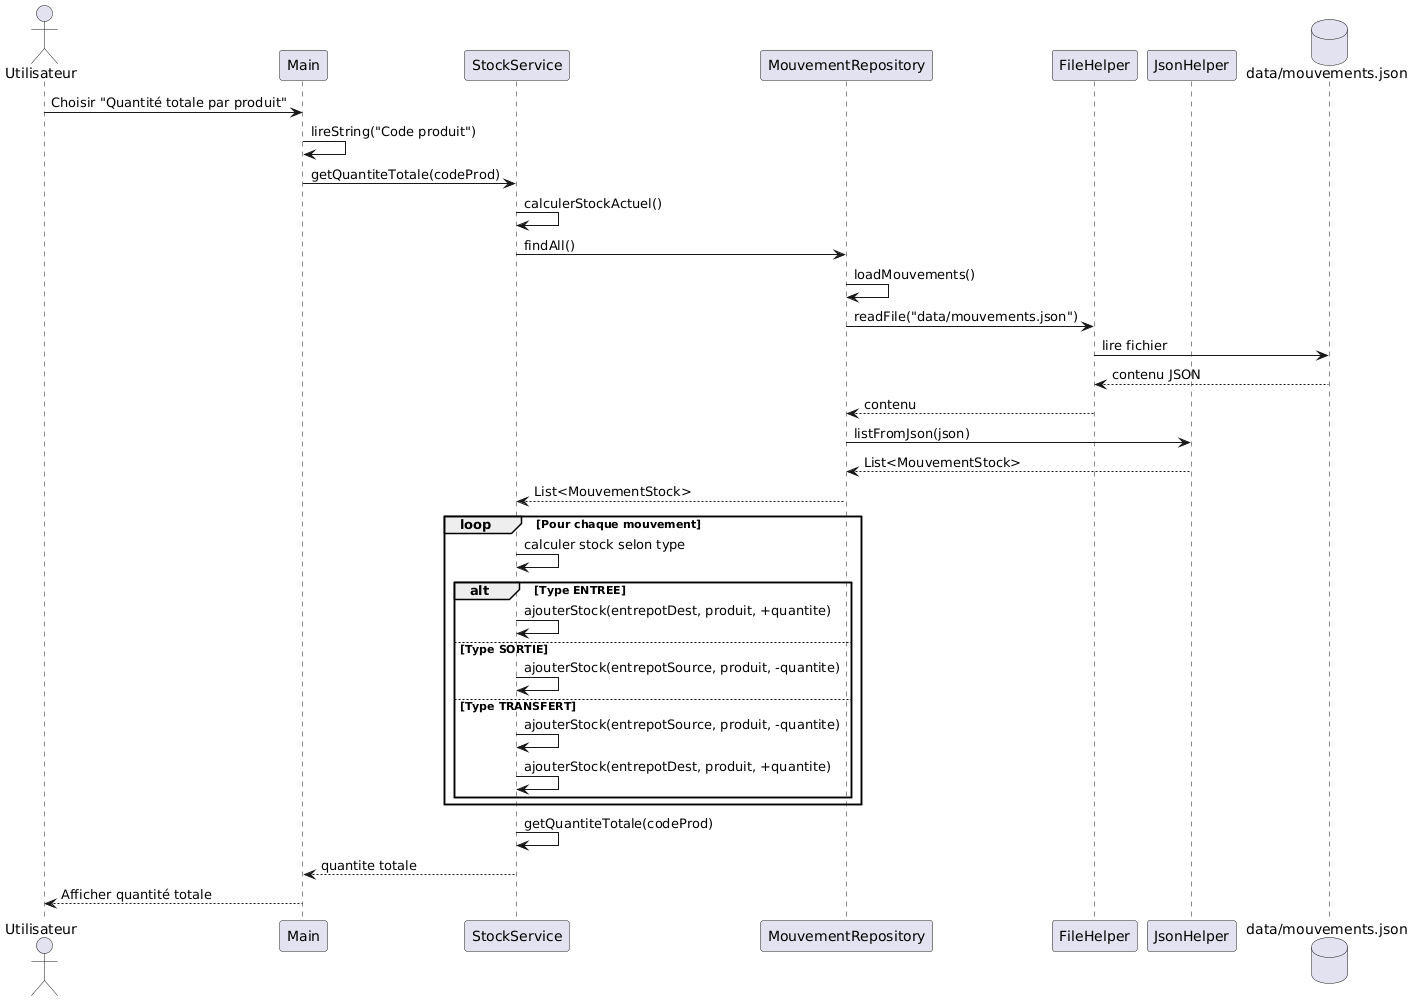

The diagram above was rendered by PlantUML. Its source (embedded in the PNG):
@startuml
actor Utilisateur
participant Main
participant StockService
participant MouvementRepository
participant FileHelper
participant JsonHelper
database "data/mouvements.json"

Utilisateur -> Main: Choisir "Quantité totale par produit"
Main -> Main: lireString("Code produit")
Main -> StockService: getQuantiteTotale(codeProd)
StockService -> StockService: calculerStockActuel()
StockService -> MouvementRepository: findAll()
MouvementRepository -> MouvementRepository: loadMouvements()
MouvementRepository -> FileHelper: readFile("data/mouvements.json")
FileHelper -> "data/mouvements.json": lire fichier
"data/mouvements.json" --> FileHelper: contenu JSON
FileHelper --> MouvementRepository: contenu
MouvementRepository -> JsonHelper: listFromJson(json)
JsonHelper --> MouvementRepository: List<MouvementStock>
MouvementRepository --> StockService: List<MouvementStock>
loop Pour chaque mouvement
    StockService -> StockService: calculer stock selon type
    alt Type ENTREE
        StockService -> StockService: ajouterStock(entrepotDest, produit, +quantite)
    else Type SORTIE
        StockService -> StockService: ajouterStock(entrepotSource, produit, -quantite)
    else Type TRANSFERT
        StockService -> StockService: ajouterStock(entrepotSource, produit, -quantite)
        StockService -> StockService: ajouterStock(entrepotDest, produit, +quantite)
    end
end
StockService -> StockService: getQuantiteTotale(codeProd)
StockService --> Main: quantite totale
Main --> Utilisateur: Afficher quantité totale
@enduml